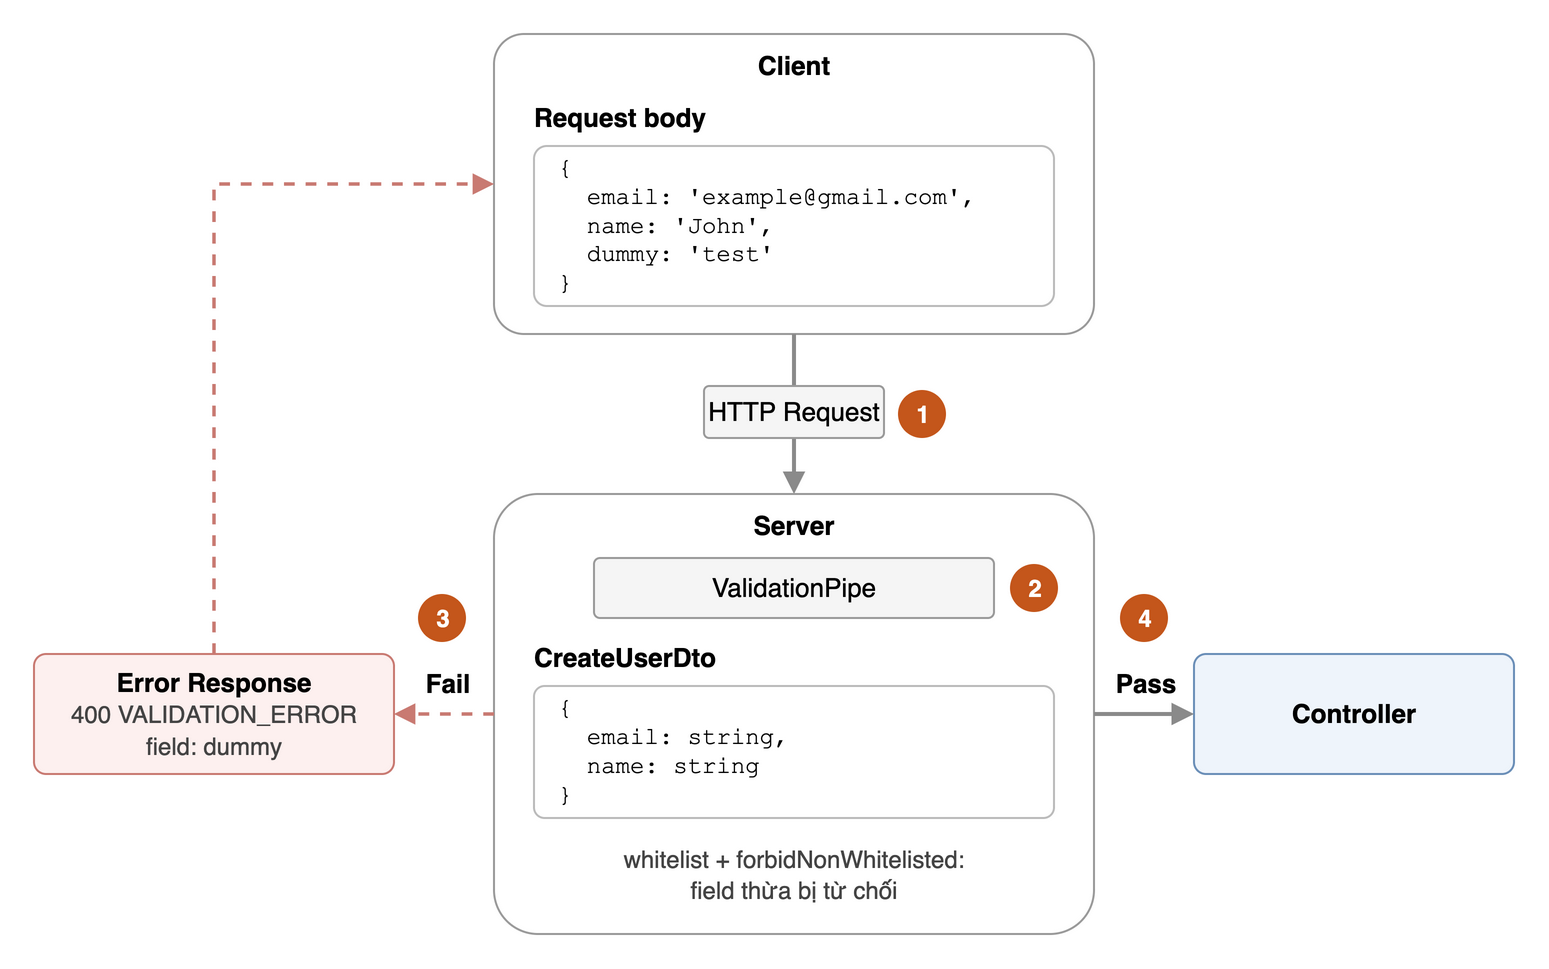

The diagram above was exported from draw.io. Its source (the exported page's mxGraphModel, read from the mxfile embedded in the PNG):
<mxGraphModel grid="0" page="0" adaptiveColors="none">
  <root>
    <mxCell id="0" />
    <mxCell id="1" parent="0" />
    <mxCell id="c2" value="" style="fontFamily=Helvetica;rounded=1;whiteSpace=wrap;html=1;arcSize=10;fillColor=#FFFFFF;strokeColor=#9A9A9A;fontSize=13;verticalAlign=middle;" vertex="1" parent="1">
      <mxGeometry x="250" y="20" width="300" height="150" as="geometry" />
    </mxCell>
    <mxCell id="c3" value="&lt;b&gt;Client&lt;/b&gt;" style="fontFamily=Helvetica;text;html=1;align=center;verticalAlign=middle;whiteSpace=wrap;fontSize=13;spacing=0;" vertex="1" parent="1">
      <mxGeometry x="250" y="26" width="300" height="20" as="geometry" />
    </mxCell>
    <mxCell id="c4" value="&lt;b&gt;Request body&lt;/b&gt;" style="fontFamily=Helvetica;text;html=1;align=left;verticalAlign=middle;whiteSpace=wrap;fontSize=13;spacing=0;" vertex="1" parent="1">
      <mxGeometry x="270" y="52" width="260" height="20" as="geometry" />
    </mxCell>
    <mxCell id="c5" value="{&lt;br&gt;&amp;nbsp;&amp;nbsp;email: 'example@gmail.com',&lt;br&gt;&amp;nbsp;&amp;nbsp;name: 'John',&lt;br&gt;&amp;nbsp;&amp;nbsp;dummy: 'test'&lt;br&gt;}" style="fontFamily=Courier New;rounded=1;whiteSpace=wrap;html=1;arcSize=8;fillColor=#FFFFFF;strokeColor=#BBBBBB;align=left;spacingLeft=10;fontSize=12;" vertex="1" parent="1">
      <mxGeometry x="270" y="76" width="260" height="80" as="geometry" />
    </mxCell>
    <mxCell id="c6" style="endArrow=block;endFill=1;html=1;strokeColor=#8A8A8A;strokeWidth=2;rounded=0;" edge="1" parent="1">
      <mxGeometry relative="1" as="geometry">
        <mxPoint x="400" y="170" as="sourcePoint" />
        <mxPoint x="400" y="250" as="targetPoint" />
      </mxGeometry>
    </mxCell>
    <mxCell id="c7" value="HTTP Request" style="fontFamily=Helvetica;rounded=1;whiteSpace=wrap;html=1;arcSize=10;fillColor=#F5F5F5;strokeColor=#9A9A9A;fontSize=13;verticalAlign=middle;" vertex="1" parent="1">
      <mxGeometry x="355" y="196" width="90" height="26" as="geometry" />
    </mxCell>
    <mxCell id="c8" value="1" style="fontFamily=Helvetica;ellipse;html=1;fillColor=#C4561B;strokeColor=none;fontColor=#FFFFFF;fontStyle=1;fontSize=12;" vertex="1" parent="1">
      <mxGeometry x="452" y="198" width="24" height="24" as="geometry" />
    </mxCell>
    <mxCell id="c9" value="" style="fontFamily=Helvetica;rounded=1;whiteSpace=wrap;html=1;arcSize=10;fillColor=#FFFFFF;strokeColor=#9A9A9A;fontSize=13;verticalAlign=middle;" vertex="1" parent="1">
      <mxGeometry x="250" y="250" width="300" height="220" as="geometry" />
    </mxCell>
    <mxCell id="c10" value="&lt;b&gt;Server&lt;/b&gt;" style="fontFamily=Helvetica;text;html=1;align=center;verticalAlign=middle;whiteSpace=wrap;fontSize=13;spacing=0;" vertex="1" parent="1">
      <mxGeometry x="250" y="256" width="300" height="20" as="geometry" />
    </mxCell>
    <mxCell id="c11" value="ValidationPipe" style="fontFamily=Helvetica;rounded=1;whiteSpace=wrap;html=1;arcSize=10;fillColor=#F5F5F5;strokeColor=#9A9A9A;fontSize=13;verticalAlign=middle;" vertex="1" parent="1">
      <mxGeometry x="300" y="282" width="200" height="30" as="geometry" />
    </mxCell>
    <mxCell id="c12" value="2" style="fontFamily=Helvetica;ellipse;html=1;fillColor=#C4561B;strokeColor=none;fontColor=#FFFFFF;fontStyle=1;fontSize=12;" vertex="1" parent="1">
      <mxGeometry x="508" y="285" width="24" height="24" as="geometry" />
    </mxCell>
    <mxCell id="c13" value="&lt;b&gt;CreateUserDto&lt;/b&gt;" style="fontFamily=Helvetica;text;html=1;align=left;verticalAlign=middle;whiteSpace=wrap;fontSize=13;spacing=0;" vertex="1" parent="1">
      <mxGeometry x="270" y="322" width="260" height="20" as="geometry" />
    </mxCell>
    <mxCell id="c14" value="{&lt;br&gt;&amp;nbsp;&amp;nbsp;email: string,&lt;br&gt;&amp;nbsp;&amp;nbsp;name: string&lt;br&gt;}" style="fontFamily=Courier New;rounded=1;whiteSpace=wrap;html=1;arcSize=8;fillColor=#FFFFFF;strokeColor=#BBBBBB;align=left;spacingLeft=10;fontSize=12;" vertex="1" parent="1">
      <mxGeometry x="270" y="346" width="260" height="66" as="geometry" />
    </mxCell>
    <mxCell id="c15" value="&lt;font color=&quot;#444444&quot; style=&quot;font-size:12px&quot;&gt;whitelist + forbidNonWhitelisted:&lt;br&gt;field thừa bị từ chối&lt;/font&gt;" style="fontFamily=Helvetica;text;html=1;align=center;verticalAlign=middle;whiteSpace=wrap;fontSize=13;spacing=0;" vertex="1" parent="1">
      <mxGeometry x="270" y="420" width="260" height="40" as="geometry" />
    </mxCell>
    <mxCell id="c16" value="&lt;b&gt;Error Response&lt;/b&gt;&lt;br&gt;&lt;font style=&quot;font-size:12px&quot; color=&quot;#444444&quot;&gt;400 VALIDATION_ERROR&lt;/font&gt;&lt;br&gt;&lt;font style=&quot;font-size:12px&quot; color=&quot;#444444&quot;&gt;field: dummy&lt;/font&gt;" style="fontFamily=Helvetica;rounded=1;whiteSpace=wrap;html=1;arcSize=10;fillColor=#FDF0EF;strokeColor=#C97A72;fontSize=13;verticalAlign=middle;" vertex="1" parent="1">
      <mxGeometry x="20" y="330" width="180" height="60" as="geometry" />
    </mxCell>
    <mxCell id="c17" style="endArrow=block;endFill=1;html=1;strokeColor=#C97A72;strokeWidth=1.8;dashed=1;rounded=0;" edge="1" parent="1">
      <mxGeometry relative="1" as="geometry">
        <mxPoint x="250" y="360" as="sourcePoint" />
        <mxPoint x="200" y="360" as="targetPoint" />
      </mxGeometry>
    </mxCell>
    <mxCell id="c18" value="&lt;b&gt;Fail&lt;/b&gt;" style="fontFamily=Helvetica;text;html=1;align=center;verticalAlign=middle;whiteSpace=wrap;fontSize=13;spacing=0;" vertex="1" parent="1">
      <mxGeometry x="212" y="336" width="30" height="18" as="geometry" />
    </mxCell>
    <mxCell id="c19" value="3" style="fontFamily=Helvetica;ellipse;html=1;fillColor=#C4561B;strokeColor=none;fontColor=#FFFFFF;fontStyle=1;fontSize=12;" vertex="1" parent="1">
      <mxGeometry x="212" y="300" width="24" height="24" as="geometry" />
    </mxCell>
    <mxCell id="c20" style="endArrow=block;endFill=1;html=1;strokeColor=#C97A72;strokeWidth=1.8;dashed=1;rounded=0;" edge="1" parent="1">
      <mxGeometry relative="1" as="geometry">
        <mxPoint x="110" y="330" as="sourcePoint" />
        <mxPoint x="250" y="95" as="targetPoint" />
        <Array as="points">
          <mxPoint x="110" y="95" />
        </Array>
      </mxGeometry>
    </mxCell>
    <mxCell id="c21" value="&lt;b&gt;Controller&lt;/b&gt;" style="fontFamily=Helvetica;rounded=1;whiteSpace=wrap;html=1;arcSize=10;fillColor=#EEF4FB;strokeColor=#6B8FB8;fontSize=13;verticalAlign=middle;" vertex="1" parent="1">
      <mxGeometry x="600" y="330" width="160" height="60" as="geometry" />
    </mxCell>
    <mxCell id="c22" style="endArrow=block;endFill=1;html=1;strokeColor=#8A8A8A;strokeWidth=2;rounded=0;" edge="1" parent="1">
      <mxGeometry relative="1" as="geometry">
        <mxPoint x="550" y="360" as="sourcePoint" />
        <mxPoint x="600" y="360" as="targetPoint" />
      </mxGeometry>
    </mxCell>
    <mxCell id="c23" value="&lt;b&gt;Pass&lt;/b&gt;" style="fontFamily=Helvetica;text;html=1;align=center;verticalAlign=middle;whiteSpace=wrap;fontSize=13;spacing=0;" vertex="1" parent="1">
      <mxGeometry x="552" y="336" width="48" height="18" as="geometry" />
    </mxCell>
    <mxCell id="c24" value="4" style="fontFamily=Helvetica;ellipse;html=1;fillColor=#C4561B;strokeColor=none;fontColor=#FFFFFF;fontStyle=1;fontSize=12;" vertex="1" parent="1">
      <mxGeometry x="563" y="300" width="24" height="24" as="geometry" />
    </mxCell>
  </root>
</mxGraphModel>